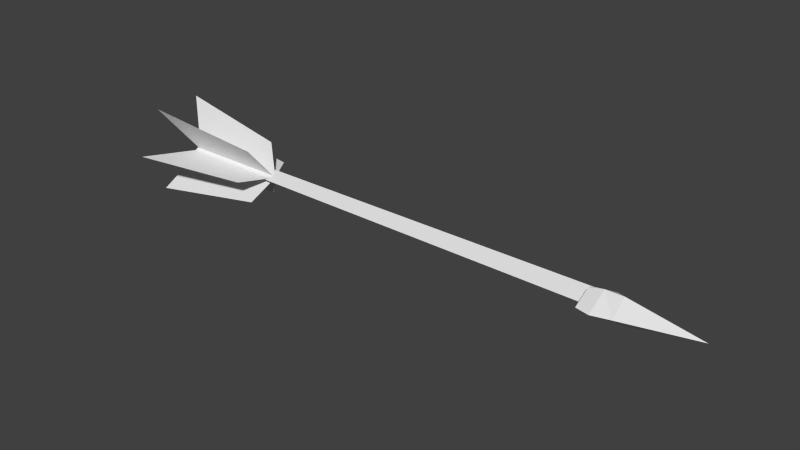 # Source: Bolt.blend  (saved by Blender 2.71.0; exported with 4.5.12 LTS)
import bpy
from mathutils import Matrix  # noqa: F401  (used for matrix-valued properties, if any)

bpy.ops.wm.read_factory_settings(use_empty=True)
scene = bpy.context.scene
scene.name = 'Scene'

# ---- collections
col_collection_2 = bpy.data.collections.new('Collection 2'); scene.collection.children.link(col_collection_2)

# ---- world
world_world = bpy.data.worlds.new('World'); scene.world = world_world
world_world.color = (0.05088, 0.05088, 0.05088)
world_world.use_sun_shadow = False
world_world.sun_shadow_jitter_overblur = 0.0
world_world.cycles.sampling_method = 'MANUAL'
world_world.cycles.sample_map_resolution = 256

# ---- meshes
me_cube_010 = bpy.data.meshes.new('Cube.010')
me_cube_010.from_pydata([(-0.002023, 0.003788, -0.004063), (0.3006, 0.00471, -0.005439), (0.3006, -0.005273, -0.0004481), (-0.002023, -0.003781, -0.000279), (-0.002023, 0.003788, 0.003505), (0.3006, 0.00471, 0.004543), (0.3117, -0.01155, 0.0004948), (0.3005, 0.01371, 0.0004948), (0.3117, 0.0108, 0.0004948), (0.2917, 0.01146, 0.0004948), (0.3005, -0.01446, 0.0004948), (0.2917, -0.001371, -0.005985), (0.2917, -0.001371, 0.006975), (0.2917, -0.01247, 0.0004948), (-0.002023, 3.168e-06, 0.001613), (0.3006, -0.0002818, 0.002048), (0.3005, -0.0003736, 0.008722), (0.3005, -0.0003736, -0.007733), (0.2917, 0.0005606, 0.006863), (0.2917, 0.0005606, -0.005873), (0.3117, -0.0003736, 0.008722), (0.3117, -0.0003736, -0.007733), (0.3567, -0.0003736, 0.0004948), (-0.01977, 0.03265, 0.0005537), (-0.01977, -0.03141, 0.0005537), (0.05629, -0.01909, 0.0005537), (0.05629, 0.02033, 0.0005537), (0.06859, 0.0006203, 0.0005537), (-0.01977, -0.0154, -0.02719), (0.05629, -0.009233, -0.01651), (-0.01977, 0.01664, 0.02829), (0.05629, 0.01047, 0.01762), (-0.01977, 0.01664, -0.02719), (0.05629, 0.01047, -0.01651), (-0.01977, -0.0154, 0.02829), (0.05629, -0.009234, 0.01762), (-0.0002353, 0.0006872, 0.0004806)], [], [(4, 5, 1, 0), (3, 14, 4, 0), (5, 15, 2, 1), (3, 0, 1, 2), (15, 5, 4, 14), (6, 21, 22), (10, 13, 11, 17), (10, 17, 21, 6), (17, 11, 12, 16), (2, 15, 14, 3), (16, 12, 13, 10), (13, 12, 11), (16, 18, 19, 17), (17, 19, 9, 7), (16, 10, 6, 20), (7, 9, 18, 16), (17, 7, 8, 21), (7, 16, 20, 8), (18, 9, 19), (20, 6, 22), (21, 8, 22), (8, 20, 22), (36, 27, 26, 23), (24, 25, 27, 36), (36, 27, 31, 30), (28, 29, 27, 36), (36, 27, 35, 34), (32, 33, 27, 36)])
me_cube_010.use_remesh_preserve_volume = False
me_cube_010.use_remesh_preserve_attributes = False
me_cube_010.use_mirror_vertex_groups = False
me_cube_010.update()

# ---- objects
ob_cube_009 = bpy.data.objects.new('Cube.009', me_cube_010)

# ---- transforms, parenting, visibility, modifiers, constraints
ob_cube_009.location = (0.0, 0.0, 0.0)
ob_cube_009.lineart.crease_threshold = 0.0

# ---- collection membership
col_collection_2.objects.link(ob_cube_009)

# ---- scene / render settings (as saved in the file)
scene.frame_start = 1; scene.frame_end = 250; scene.frame_set(1)
scene.render.engine = 'BLENDER_EEVEE_NEXT'
scene.render.resolution_percentage = 50
scene.render.dither_intensity = 0.0
scene.cycles.use_denoising = False
scene.cycles.samples = 10
scene.cycles.sampling_pattern = 'TABULATED_SOBOL'
scene.cycles.light_sampling_threshold = 0.0
scene.cycles.use_adaptive_sampling = False
scene.cycles.use_light_tree = False
scene.cycles.blur_glossy = 0.0
scene.cycles.volume_bounces = 1
scene.cycles.pixel_filter_type = 'GAUSSIAN'
scene.cycles.sample_clamp_indirect = 0.0
scene.view_settings.view_transform = 'Standard'
bpy.context.view_layer.update()

# ---- added for rendering (the .blend has no active camera and no usable light): camera, sun
cam_auto = bpy.data.cameras.new('AutoCamera')
cam_auto.lens = 50.0
cam_auto.sensor_width = 36.0
cam_auto.clip_end = 1000.0
ob_auto_camera = bpy.data.objects.new('AutoCamera', cam_auto)
scene.collection.objects.link(ob_auto_camera)
ob_auto_camera.location = (0.525515, -0.427831, 0.286188)
ob_auto_camera.rotation_euler = (1.09748, -7.21219e-08, 0.694738)
scene.camera = ob_auto_camera
light_auto_sun = bpy.data.lights.new('AutoSun', 'SUN')
light_auto_sun.energy = 3.0
light_auto_sun.angle = 0.0523599
ob_auto_sun = bpy.data.objects.new('AutoSun', light_auto_sun)
scene.collection.objects.link(ob_auto_sun)
ob_auto_sun.rotation_euler = (0.872665, 0.174533, 0.523599)
bpy.context.view_layer.update()
